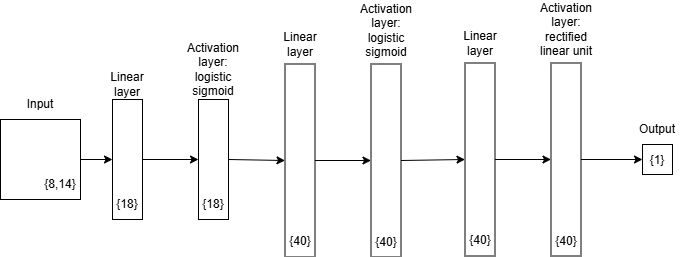

The diagram above was exported from draw.io. Its source (the exported page's mxGraphModel, read from the mxfile embedded in the PNG):
<mxGraphModel dx="1006" dy="1832" grid="1" gridSize="10" guides="1" tooltips="1" connect="1" arrows="1" fold="1" page="1" pageScale="1" pageWidth="827" pageHeight="1169" math="0" shadow="0">
  <root>
    <mxCell id="0" />
    <mxCell id="1" parent="0" />
    <mxCell id="04CEHnzArLFNNjVQEUWN-1" value="" style="rounded=0;whiteSpace=wrap;html=1;rotation=90;" vertex="1" parent="1">
      <mxGeometry x="486" y="116" width="193" height="30" as="geometry" />
    </mxCell>
    <mxCell id="w1Ei3ttqDXg1o_W8pmsx-1" value="" style="whiteSpace=wrap;html=1;aspect=fixed;" parent="1" vertex="1">
      <mxGeometry x="197" y="90" width="80" height="80" as="geometry" />
    </mxCell>
    <mxCell id="w1Ei3ttqDXg1o_W8pmsx-2" value="{8,14}" style="text;html=1;align=center;verticalAlign=middle;whiteSpace=wrap;rounded=0;" parent="1" vertex="1">
      <mxGeometry x="227" y="140" width="60" height="30" as="geometry" />
    </mxCell>
    <mxCell id="w1Ei3ttqDXg1o_W8pmsx-3" value="Input" style="text;html=1;align=center;verticalAlign=middle;whiteSpace=wrap;rounded=0;" parent="1" vertex="1">
      <mxGeometry x="207" y="60" width="60" height="30" as="geometry" />
    </mxCell>
    <mxCell id="w1Ei3ttqDXg1o_W8pmsx-7" value="" style="endArrow=classic;html=1;rounded=0;exitX=1;exitY=0.5;exitDx=0;exitDy=0;entryX=0;entryY=0.5;entryDx=0;entryDy=0;" parent="1" source="w1Ei3ttqDXg1o_W8pmsx-1" edge="1">
      <mxGeometry width="50" height="50" relative="1" as="geometry">
        <mxPoint x="503" y="450" as="sourcePoint" />
        <mxPoint x="309" y="130" as="targetPoint" />
      </mxGeometry>
    </mxCell>
    <mxCell id="w1Ei3ttqDXg1o_W8pmsx-8" value="" style="rounded=0;whiteSpace=wrap;html=1;rotation=90;" parent="1" vertex="1">
      <mxGeometry x="264" y="115" width="120" height="30" as="geometry" />
    </mxCell>
    <mxCell id="w1Ei3ttqDXg1o_W8pmsx-9" value="{18}" style="text;html=1;align=center;verticalAlign=middle;whiteSpace=wrap;rounded=0;" parent="1" vertex="1">
      <mxGeometry x="294" y="160" width="60" height="30" as="geometry" />
    </mxCell>
    <mxCell id="w1Ei3ttqDXg1o_W8pmsx-10" value="Linear layer" style="text;html=1;align=center;verticalAlign=middle;whiteSpace=wrap;rounded=0;" parent="1" vertex="1">
      <mxGeometry x="294" y="40" width="60" height="30" as="geometry" />
    </mxCell>
    <mxCell id="w1Ei3ttqDXg1o_W8pmsx-19" value="" style="rounded=0;whiteSpace=wrap;html=1;rotation=90;" parent="1" vertex="1">
      <mxGeometry x="350" y="115" width="120" height="30" as="geometry" />
    </mxCell>
    <mxCell id="w1Ei3ttqDXg1o_W8pmsx-20" value="" style="endArrow=classic;html=1;rounded=0;exitX=0.5;exitY=0;exitDx=0;exitDy=0;entryX=0.5;entryY=1;entryDx=0;entryDy=0;" parent="1" source="w1Ei3ttqDXg1o_W8pmsx-8" target="w1Ei3ttqDXg1o_W8pmsx-19" edge="1">
      <mxGeometry width="50" height="50" relative="1" as="geometry">
        <mxPoint x="392" y="350" as="sourcePoint" />
        <mxPoint x="442" y="300" as="targetPoint" />
      </mxGeometry>
    </mxCell>
    <mxCell id="w1Ei3ttqDXg1o_W8pmsx-21" value="{18}" style="text;html=1;align=center;verticalAlign=middle;whiteSpace=wrap;rounded=0;" parent="1" vertex="1">
      <mxGeometry x="380" y="160" width="60" height="30" as="geometry" />
    </mxCell>
    <mxCell id="w1Ei3ttqDXg1o_W8pmsx-22" value="Activation layer: logistic sigmoid" style="text;html=1;align=center;verticalAlign=middle;whiteSpace=wrap;rounded=0;" parent="1" vertex="1">
      <mxGeometry x="380" y="20" width="60" height="40" as="geometry" />
    </mxCell>
    <mxCell id="w1Ei3ttqDXg1o_W8pmsx-24" value="" style="rounded=0;whiteSpace=wrap;html=1;rotation=90;" parent="1" vertex="1">
      <mxGeometry x="400" y="116" width="193" height="30" as="geometry" />
    </mxCell>
    <mxCell id="w1Ei3ttqDXg1o_W8pmsx-25" value="" style="rounded=0;whiteSpace=wrap;html=1;rotation=90;" parent="1" vertex="1">
      <mxGeometry x="839" y="115" width="30" height="30" as="geometry" />
    </mxCell>
    <mxCell id="w1Ei3ttqDXg1o_W8pmsx-27" value="Activation layer: logistic sigmoid" style="text;html=1;align=center;verticalAlign=middle;whiteSpace=wrap;rounded=0;" parent="1" vertex="1">
      <mxGeometry x="552.5" y="-24" width="60" height="50" as="geometry" />
    </mxCell>
    <mxCell id="w1Ei3ttqDXg1o_W8pmsx-30" value="Linear layer" style="text;html=1;align=center;verticalAlign=middle;whiteSpace=wrap;rounded=0;" parent="1" vertex="1">
      <mxGeometry x="466.5" width="60" height="30" as="geometry" />
    </mxCell>
    <mxCell id="w1Ei3ttqDXg1o_W8pmsx-33" value="{40}" style="text;html=1;align=center;verticalAlign=middle;whiteSpace=wrap;rounded=0;" parent="1" vertex="1">
      <mxGeometry x="466.5" y="197" width="60" height="30" as="geometry" />
    </mxCell>
    <mxCell id="w1Ei3ttqDXg1o_W8pmsx-34" value="{40}" style="text;html=1;align=center;verticalAlign=middle;whiteSpace=wrap;rounded=0;" parent="1" vertex="1">
      <mxGeometry x="552.5" y="198" width="60" height="30" as="geometry" />
    </mxCell>
    <mxCell id="w1Ei3ttqDXg1o_W8pmsx-35" value="{1}" style="text;html=1;align=center;verticalAlign=middle;whiteSpace=wrap;rounded=0;" parent="1" vertex="1">
      <mxGeometry x="824" y="116" width="60" height="30" as="geometry" />
    </mxCell>
    <mxCell id="w1Ei3ttqDXg1o_W8pmsx-37" value="" style="endArrow=classic;html=1;rounded=0;exitX=0.5;exitY=0;exitDx=0;exitDy=0;entryX=0.5;entryY=1;entryDx=0;entryDy=0;" parent="1" source="w1Ei3ttqDXg1o_W8pmsx-24" target="04CEHnzArLFNNjVQEUWN-1" edge="1">
      <mxGeometry width="50" height="50" relative="1" as="geometry">
        <mxPoint x="306" y="350" as="sourcePoint" />
        <mxPoint x="567.505" y="133.66999999999996" as="targetPoint" />
      </mxGeometry>
    </mxCell>
    <mxCell id="w1Ei3ttqDXg1o_W8pmsx-38" value="" style="endArrow=classic;html=1;rounded=0;exitX=0.5;exitY=0;exitDx=0;exitDy=0;entryX=0.5;entryY=1;entryDx=0;entryDy=0;" parent="1" target="w1Ei3ttqDXg1o_W8pmsx-24" edge="1">
      <mxGeometry width="50" height="50" relative="1" as="geometry">
        <mxPoint x="425" y="130" as="sourcePoint" />
        <mxPoint x="356" y="300" as="targetPoint" />
      </mxGeometry>
    </mxCell>
    <mxCell id="w1Ei3ttqDXg1o_W8pmsx-43" value="Output" style="text;html=1;align=center;verticalAlign=middle;whiteSpace=wrap;rounded=0;" parent="1" vertex="1">
      <mxGeometry x="824" y="85" width="60" height="30" as="geometry" />
    </mxCell>
    <mxCell id="04CEHnzArLFNNjVQEUWN-2" value="" style="endArrow=classic;html=1;rounded=0;entryX=0.5;entryY=1;entryDx=0;entryDy=0;exitX=0.5;exitY=0;exitDx=0;exitDy=0;" edge="1" parent="1" source="04CEHnzArLFNNjVQEUWN-3" target="w1Ei3ttqDXg1o_W8pmsx-25">
      <mxGeometry width="50" height="50" relative="1" as="geometry">
        <mxPoint x="827" y="155" as="sourcePoint" />
        <mxPoint x="777" y="315" as="targetPoint" />
      </mxGeometry>
    </mxCell>
    <mxCell id="04CEHnzArLFNNjVQEUWN-3" value="" style="rounded=0;whiteSpace=wrap;html=1;rotation=90;" vertex="1" parent="1">
      <mxGeometry x="666" y="115" width="193" height="30" as="geometry" />
    </mxCell>
    <mxCell id="04CEHnzArLFNNjVQEUWN-4" value="" style="rounded=0;whiteSpace=wrap;html=1;rotation=90;" vertex="1" parent="1">
      <mxGeometry x="580" y="115" width="193" height="30" as="geometry" />
    </mxCell>
    <mxCell id="04CEHnzArLFNNjVQEUWN-5" value="Activation layer: rectified linear unit" style="text;html=1;align=center;verticalAlign=middle;whiteSpace=wrap;rounded=0;" vertex="1" parent="1">
      <mxGeometry x="732.5" y="-25" width="60" height="50" as="geometry" />
    </mxCell>
    <mxCell id="04CEHnzArLFNNjVQEUWN-6" value="Linear layer" style="text;html=1;align=center;verticalAlign=middle;whiteSpace=wrap;rounded=0;" vertex="1" parent="1">
      <mxGeometry x="646.5" y="-1" width="60" height="30" as="geometry" />
    </mxCell>
    <mxCell id="04CEHnzArLFNNjVQEUWN-7" value="{40}" style="text;html=1;align=center;verticalAlign=middle;whiteSpace=wrap;rounded=0;" vertex="1" parent="1">
      <mxGeometry x="646.5" y="196" width="60" height="30" as="geometry" />
    </mxCell>
    <mxCell id="04CEHnzArLFNNjVQEUWN-8" value="{40}" style="text;html=1;align=center;verticalAlign=middle;whiteSpace=wrap;rounded=0;" vertex="1" parent="1">
      <mxGeometry x="732.5" y="197" width="60" height="30" as="geometry" />
    </mxCell>
    <mxCell id="04CEHnzArLFNNjVQEUWN-9" value="" style="endArrow=classic;html=1;rounded=0;exitX=0.5;exitY=0;exitDx=0;exitDy=0;entryX=0.5;entryY=1;entryDx=0;entryDy=0;" edge="1" parent="1" source="04CEHnzArLFNNjVQEUWN-4" target="04CEHnzArLFNNjVQEUWN-3">
      <mxGeometry width="50" height="50" relative="1" as="geometry">
        <mxPoint x="486" y="349" as="sourcePoint" />
        <mxPoint x="747.505" y="132.66999999999996" as="targetPoint" />
      </mxGeometry>
    </mxCell>
    <mxCell id="04CEHnzArLFNNjVQEUWN-10" value="" style="endArrow=classic;html=1;rounded=0;exitX=0.5;exitY=0;exitDx=0;exitDy=0;entryX=0.5;entryY=1;entryDx=0;entryDy=0;" edge="1" parent="1" source="04CEHnzArLFNNjVQEUWN-1" target="04CEHnzArLFNNjVQEUWN-4">
      <mxGeometry width="50" height="50" relative="1" as="geometry">
        <mxPoint x="550" y="300" as="sourcePoint" />
        <mxPoint x="600" y="250" as="targetPoint" />
      </mxGeometry>
    </mxCell>
  </root>
</mxGraphModel>